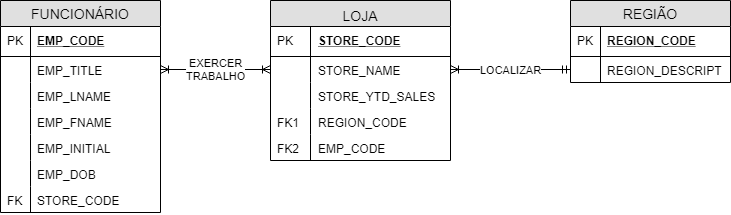

The diagram above was exported from draw.io. Its source (the exported page's mxGraphModel, read from the mxfile embedded in the PNG):
<mxGraphModel dx="854" dy="468" grid="1" gridSize="10" guides="1" tooltips="1" connect="1" arrows="1" fold="1" page="1" pageScale="1" pageWidth="827" pageHeight="1169" math="0" shadow="0">
  <root>
    <mxCell id="0" />
    <mxCell id="1" parent="0" />
    <mxCell id="dpGq2lsXhtZrZyC7GhTj-8" value="FUNCIONÁRIO" style="swimlane;fontStyle=0;childLayout=stackLayout;horizontal=1;startSize=26;fillColor=#e0e0e0;horizontalStack=0;resizeParent=1;resizeParentMax=0;resizeLast=0;collapsible=1;marginBottom=0;swimlaneFillColor=#ffffff;align=center;fontSize=14;" vertex="1" parent="1">
      <mxGeometry x="40" y="82" width="160" height="212" as="geometry" />
    </mxCell>
    <mxCell id="dpGq2lsXhtZrZyC7GhTj-9" value="EMP_CODE" style="shape=partialRectangle;top=0;left=0;right=0;bottom=1;align=left;verticalAlign=top;fillColor=none;spacingLeft=34;spacingRight=4;overflow=hidden;rotatable=0;points=[[0,0.5],[1,0.5]];portConstraint=eastwest;dropTarget=0;fontStyle=5;fontSize=12;" vertex="1" parent="dpGq2lsXhtZrZyC7GhTj-8">
      <mxGeometry y="26" width="160" height="30" as="geometry" />
    </mxCell>
    <mxCell id="dpGq2lsXhtZrZyC7GhTj-10" value="PK" style="shape=partialRectangle;top=0;left=0;bottom=0;fillColor=none;align=left;verticalAlign=middle;spacingLeft=4;spacingRight=4;overflow=hidden;rotatable=0;points=[];portConstraint=eastwest;part=1;fontSize=12;" vertex="1" connectable="0" parent="dpGq2lsXhtZrZyC7GhTj-9">
      <mxGeometry width="30" height="30" as="geometry" />
    </mxCell>
    <mxCell id="dpGq2lsXhtZrZyC7GhTj-11" value="EMP_TITLE" style="shape=partialRectangle;top=0;left=0;right=0;bottom=0;align=left;verticalAlign=top;fillColor=none;spacingLeft=34;spacingRight=4;overflow=hidden;rotatable=0;points=[[0,0.5],[1,0.5]];portConstraint=eastwest;dropTarget=0;fontSize=12;" vertex="1" parent="dpGq2lsXhtZrZyC7GhTj-8">
      <mxGeometry y="56" width="160" height="26" as="geometry" />
    </mxCell>
    <mxCell id="dpGq2lsXhtZrZyC7GhTj-12" value="" style="shape=partialRectangle;top=0;left=0;bottom=0;fillColor=none;align=left;verticalAlign=top;spacingLeft=4;spacingRight=4;overflow=hidden;rotatable=0;points=[];portConstraint=eastwest;part=1;fontSize=12;" vertex="1" connectable="0" parent="dpGq2lsXhtZrZyC7GhTj-11">
      <mxGeometry width="30" height="26" as="geometry" />
    </mxCell>
    <mxCell id="dpGq2lsXhtZrZyC7GhTj-13" value="EMP_LNAME" style="shape=partialRectangle;top=0;left=0;right=0;bottom=0;align=left;verticalAlign=top;fillColor=none;spacingLeft=34;spacingRight=4;overflow=hidden;rotatable=0;points=[[0,0.5],[1,0.5]];portConstraint=eastwest;dropTarget=0;fontSize=12;" vertex="1" parent="dpGq2lsXhtZrZyC7GhTj-8">
      <mxGeometry y="82" width="160" height="26" as="geometry" />
    </mxCell>
    <mxCell id="dpGq2lsXhtZrZyC7GhTj-14" value="" style="shape=partialRectangle;top=0;left=0;bottom=0;fillColor=none;align=left;verticalAlign=top;spacingLeft=4;spacingRight=4;overflow=hidden;rotatable=0;points=[];portConstraint=eastwest;part=1;fontSize=12;" vertex="1" connectable="0" parent="dpGq2lsXhtZrZyC7GhTj-13">
      <mxGeometry width="30" height="26" as="geometry" />
    </mxCell>
    <mxCell id="dpGq2lsXhtZrZyC7GhTj-15" value="EMP_FNAME" style="shape=partialRectangle;top=0;left=0;right=0;bottom=0;align=left;verticalAlign=top;fillColor=none;spacingLeft=34;spacingRight=4;overflow=hidden;rotatable=0;points=[[0,0.5],[1,0.5]];portConstraint=eastwest;dropTarget=0;fontSize=12;" vertex="1" parent="dpGq2lsXhtZrZyC7GhTj-8">
      <mxGeometry y="108" width="160" height="26" as="geometry" />
    </mxCell>
    <mxCell id="dpGq2lsXhtZrZyC7GhTj-16" value="" style="shape=partialRectangle;top=0;left=0;bottom=0;fillColor=none;align=left;verticalAlign=top;spacingLeft=4;spacingRight=4;overflow=hidden;rotatable=0;points=[];portConstraint=eastwest;part=1;fontSize=12;" vertex="1" connectable="0" parent="dpGq2lsXhtZrZyC7GhTj-15">
      <mxGeometry width="30" height="26" as="geometry" />
    </mxCell>
    <mxCell id="dpGq2lsXhtZrZyC7GhTj-25" value="EMP_INITIAL" style="shape=partialRectangle;top=0;left=0;right=0;bottom=0;align=left;verticalAlign=top;fillColor=none;spacingLeft=34;spacingRight=4;overflow=hidden;rotatable=0;points=[[0,0.5],[1,0.5]];portConstraint=eastwest;dropTarget=0;fontSize=12;" vertex="1" parent="dpGq2lsXhtZrZyC7GhTj-8">
      <mxGeometry y="134" width="160" height="26" as="geometry" />
    </mxCell>
    <mxCell id="dpGq2lsXhtZrZyC7GhTj-26" value="" style="shape=partialRectangle;top=0;left=0;bottom=0;fillColor=none;align=left;verticalAlign=top;spacingLeft=4;spacingRight=4;overflow=hidden;rotatable=0;points=[];portConstraint=eastwest;part=1;fontSize=12;" vertex="1" connectable="0" parent="dpGq2lsXhtZrZyC7GhTj-25">
      <mxGeometry width="30" height="26" as="geometry" />
    </mxCell>
    <mxCell id="dpGq2lsXhtZrZyC7GhTj-27" value="EMP_DOB" style="shape=partialRectangle;top=0;left=0;right=0;bottom=0;align=left;verticalAlign=top;fillColor=none;spacingLeft=34;spacingRight=4;overflow=hidden;rotatable=0;points=[[0,0.5],[1,0.5]];portConstraint=eastwest;dropTarget=0;fontSize=12;" vertex="1" parent="dpGq2lsXhtZrZyC7GhTj-8">
      <mxGeometry y="160" width="160" height="26" as="geometry" />
    </mxCell>
    <mxCell id="dpGq2lsXhtZrZyC7GhTj-28" value="" style="shape=partialRectangle;top=0;left=0;bottom=0;fillColor=none;align=left;verticalAlign=top;spacingLeft=4;spacingRight=4;overflow=hidden;rotatable=0;points=[];portConstraint=eastwest;part=1;fontSize=12;" vertex="1" connectable="0" parent="dpGq2lsXhtZrZyC7GhTj-27">
      <mxGeometry width="30" height="26" as="geometry" />
    </mxCell>
    <mxCell id="dpGq2lsXhtZrZyC7GhTj-29" value="STORE_CODE" style="shape=partialRectangle;top=0;left=0;right=0;bottom=0;align=left;verticalAlign=top;fillColor=none;spacingLeft=34;spacingRight=4;overflow=hidden;rotatable=0;points=[[0,0.5],[1,0.5]];portConstraint=eastwest;dropTarget=0;fontSize=12;" vertex="1" parent="dpGq2lsXhtZrZyC7GhTj-8">
      <mxGeometry y="186" width="160" height="26" as="geometry" />
    </mxCell>
    <mxCell id="dpGq2lsXhtZrZyC7GhTj-30" value="FK" style="shape=partialRectangle;top=0;left=0;bottom=0;fillColor=none;align=left;verticalAlign=top;spacingLeft=4;spacingRight=4;overflow=hidden;rotatable=0;points=[];portConstraint=eastwest;part=1;fontSize=12;" vertex="1" connectable="0" parent="dpGq2lsXhtZrZyC7GhTj-29">
      <mxGeometry width="30" height="26" as="geometry" />
    </mxCell>
    <mxCell id="dpGq2lsXhtZrZyC7GhTj-33" value="LOJA" style="swimlane;fontStyle=0;childLayout=stackLayout;horizontal=1;startSize=26;fillColor=#e0e0e0;horizontalStack=0;resizeParent=1;resizeParentMax=0;resizeLast=0;collapsible=1;marginBottom=0;swimlaneFillColor=#ffffff;align=center;fontSize=14;verticalAlign=top;" vertex="1" parent="1">
      <mxGeometry x="310" y="82" width="180" height="160" as="geometry" />
    </mxCell>
    <mxCell id="dpGq2lsXhtZrZyC7GhTj-34" value="STORE_CODE" style="shape=partialRectangle;top=0;left=0;right=0;bottom=1;align=left;verticalAlign=middle;fillColor=none;spacingLeft=45;spacingRight=4;overflow=hidden;rotatable=0;points=[[0,0.5],[1,0.5]];portConstraint=eastwest;dropTarget=0;fontStyle=5;fontSize=12;" vertex="1" parent="dpGq2lsXhtZrZyC7GhTj-33">
      <mxGeometry y="26" width="180" height="30" as="geometry" />
    </mxCell>
    <mxCell id="dpGq2lsXhtZrZyC7GhTj-35" value="PK" style="shape=partialRectangle;top=0;left=0;bottom=0;fillColor=none;align=left;verticalAlign=middle;spacingLeft=4;spacingRight=4;overflow=hidden;rotatable=0;points=[];portConstraint=eastwest;part=1;fontSize=12;" vertex="1" connectable="0" parent="dpGq2lsXhtZrZyC7GhTj-34">
      <mxGeometry width="40" height="30" as="geometry" />
    </mxCell>
    <mxCell id="dpGq2lsXhtZrZyC7GhTj-36" value="STORE_NAME" style="shape=partialRectangle;top=0;left=0;right=0;bottom=0;align=left;verticalAlign=top;fillColor=none;spacingLeft=45;spacingRight=4;overflow=hidden;rotatable=0;points=[[0,0.5],[1,0.5]];portConstraint=eastwest;dropTarget=0;fontSize=12;" vertex="1" parent="dpGq2lsXhtZrZyC7GhTj-33">
      <mxGeometry y="56" width="180" height="26" as="geometry" />
    </mxCell>
    <mxCell id="dpGq2lsXhtZrZyC7GhTj-37" value="" style="shape=partialRectangle;top=0;left=0;bottom=0;fillColor=none;align=left;verticalAlign=top;spacingLeft=4;spacingRight=4;overflow=hidden;rotatable=0;points=[];portConstraint=eastwest;part=1;fontSize=12;" vertex="1" connectable="0" parent="dpGq2lsXhtZrZyC7GhTj-36">
      <mxGeometry width="40" height="26" as="geometry" />
    </mxCell>
    <mxCell id="dpGq2lsXhtZrZyC7GhTj-38" value="STORE_YTD_SALES" style="shape=partialRectangle;top=0;left=0;right=0;bottom=0;align=left;verticalAlign=top;fillColor=none;spacingLeft=45;spacingRight=4;overflow=hidden;rotatable=0;points=[[0,0.5],[1,0.5]];portConstraint=eastwest;dropTarget=0;fontSize=12;spacing=2;" vertex="1" parent="dpGq2lsXhtZrZyC7GhTj-33">
      <mxGeometry y="82" width="180" height="26" as="geometry" />
    </mxCell>
    <mxCell id="dpGq2lsXhtZrZyC7GhTj-39" value="" style="shape=partialRectangle;top=0;left=0;bottom=0;fillColor=none;align=left;verticalAlign=top;spacingLeft=4;spacingRight=4;overflow=hidden;rotatable=0;points=[];portConstraint=eastwest;part=1;fontSize=12;" vertex="1" connectable="0" parent="dpGq2lsXhtZrZyC7GhTj-38">
      <mxGeometry width="40" height="26" as="geometry" />
    </mxCell>
    <mxCell id="dpGq2lsXhtZrZyC7GhTj-40" value="REGION_CODE" style="shape=partialRectangle;top=0;left=0;right=0;bottom=0;align=left;verticalAlign=top;fillColor=none;spacingLeft=45;spacingRight=4;overflow=hidden;rotatable=0;points=[[0,0.5],[1,0.5]];portConstraint=eastwest;dropTarget=0;fontSize=12;" vertex="1" parent="dpGq2lsXhtZrZyC7GhTj-33">
      <mxGeometry y="108" width="180" height="26" as="geometry" />
    </mxCell>
    <mxCell id="dpGq2lsXhtZrZyC7GhTj-41" value="FK1" style="shape=partialRectangle;top=0;left=0;bottom=0;fillColor=none;align=left;verticalAlign=top;spacingLeft=4;spacingRight=4;overflow=hidden;rotatable=0;points=[];portConstraint=eastwest;part=1;fontSize=12;" vertex="1" connectable="0" parent="dpGq2lsXhtZrZyC7GhTj-40">
      <mxGeometry width="40" height="26" as="geometry" />
    </mxCell>
    <mxCell id="dpGq2lsXhtZrZyC7GhTj-42" value="EMP_CODE" style="shape=partialRectangle;top=0;left=0;right=0;bottom=0;align=left;verticalAlign=top;fillColor=none;spacingLeft=45;spacingRight=4;overflow=hidden;rotatable=0;points=[[0,0.5],[1,0.5]];portConstraint=eastwest;dropTarget=0;fontSize=12;" vertex="1" parent="dpGq2lsXhtZrZyC7GhTj-33">
      <mxGeometry y="134" width="180" height="26" as="geometry" />
    </mxCell>
    <mxCell id="dpGq2lsXhtZrZyC7GhTj-43" value="FK2" style="shape=partialRectangle;top=0;left=0;bottom=0;fillColor=none;align=left;verticalAlign=top;spacingLeft=4;spacingRight=4;overflow=hidden;rotatable=0;points=[];portConstraint=eastwest;part=1;fontSize=12;" vertex="1" connectable="0" parent="dpGq2lsXhtZrZyC7GhTj-42">
      <mxGeometry width="40" height="26" as="geometry" />
    </mxCell>
    <mxCell id="dpGq2lsXhtZrZyC7GhTj-48" value="REGIÃO" style="swimlane;fontStyle=0;childLayout=stackLayout;horizontal=1;startSize=26;fillColor=#e0e0e0;horizontalStack=0;resizeParent=1;resizeParentMax=0;resizeLast=0;collapsible=1;marginBottom=0;swimlaneFillColor=#ffffff;align=center;fontSize=14;" vertex="1" parent="1">
      <mxGeometry x="610" y="82" width="160" height="82" as="geometry" />
    </mxCell>
    <mxCell id="dpGq2lsXhtZrZyC7GhTj-49" value="REGION_CODE" style="shape=partialRectangle;top=0;left=0;right=0;bottom=1;align=left;verticalAlign=top;fillColor=none;spacingLeft=34;spacingRight=4;overflow=hidden;rotatable=0;points=[[0,0.5],[1,0.5]];portConstraint=eastwest;dropTarget=0;fontStyle=5;fontSize=12;" vertex="1" parent="dpGq2lsXhtZrZyC7GhTj-48">
      <mxGeometry y="26" width="160" height="30" as="geometry" />
    </mxCell>
    <mxCell id="dpGq2lsXhtZrZyC7GhTj-50" value="PK" style="shape=partialRectangle;top=0;left=0;bottom=0;fillColor=none;align=left;verticalAlign=middle;spacingLeft=4;spacingRight=4;overflow=hidden;rotatable=0;points=[];portConstraint=eastwest;part=1;fontSize=12;" vertex="1" connectable="0" parent="dpGq2lsXhtZrZyC7GhTj-49">
      <mxGeometry width="30" height="30" as="geometry" />
    </mxCell>
    <mxCell id="dpGq2lsXhtZrZyC7GhTj-51" value="REGION_DESCRIPT" style="shape=partialRectangle;top=0;left=0;right=0;bottom=0;align=left;verticalAlign=top;fillColor=none;spacingLeft=34;spacingRight=4;overflow=hidden;rotatable=0;points=[[0,0.5],[1,0.5]];portConstraint=eastwest;dropTarget=0;fontSize=12;" vertex="1" parent="dpGq2lsXhtZrZyC7GhTj-48">
      <mxGeometry y="56" width="160" height="26" as="geometry" />
    </mxCell>
    <mxCell id="dpGq2lsXhtZrZyC7GhTj-52" value="" style="shape=partialRectangle;top=0;left=0;bottom=0;fillColor=none;align=left;verticalAlign=top;spacingLeft=4;spacingRight=4;overflow=hidden;rotatable=0;points=[];portConstraint=eastwest;part=1;fontSize=12;" vertex="1" connectable="0" parent="dpGq2lsXhtZrZyC7GhTj-51">
      <mxGeometry width="30" height="26" as="geometry" />
    </mxCell>
    <mxCell id="dpGq2lsXhtZrZyC7GhTj-60" value="EXERCER&lt;br&gt;TRABALHO" style="edgeStyle=none;rounded=0;orthogonalLoop=1;jettySize=auto;html=1;exitX=1;exitY=0.5;exitDx=0;exitDy=0;startArrow=ERoneToMany;startFill=0;endArrow=ERoneToMany;endFill=0;" edge="1" parent="1" source="dpGq2lsXhtZrZyC7GhTj-11" target="dpGq2lsXhtZrZyC7GhTj-36">
      <mxGeometry relative="1" as="geometry" />
    </mxCell>
    <mxCell id="dpGq2lsXhtZrZyC7GhTj-61" value="LOCALIZAR" style="edgeStyle=none;rounded=0;orthogonalLoop=1;jettySize=auto;html=1;exitX=1;exitY=0.5;exitDx=0;exitDy=0;entryX=0;entryY=0.5;entryDx=0;entryDy=0;startArrow=ERoneToMany;startFill=0;endArrow=ERmandOne;endFill=0;" edge="1" parent="1" source="dpGq2lsXhtZrZyC7GhTj-36" target="dpGq2lsXhtZrZyC7GhTj-51">
      <mxGeometry relative="1" as="geometry" />
    </mxCell>
  </root>
</mxGraphModel>